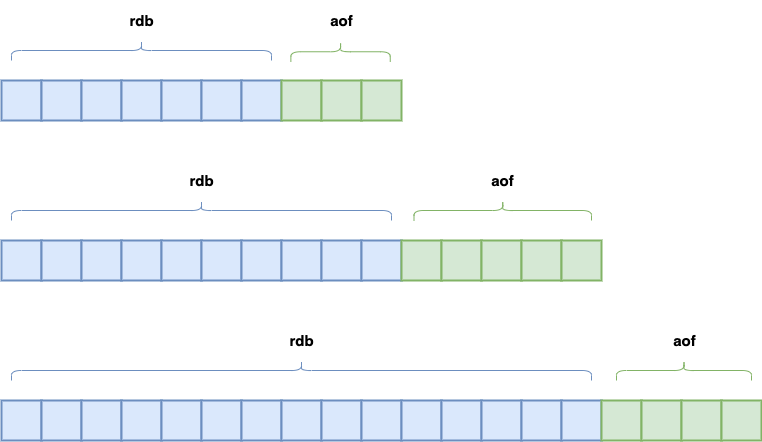

The diagram above was exported from draw.io. Its source (the exported page's mxGraphModel, read from the mxfile embedded in the PNG):
<mxGraphModel dx="954" dy="1705" grid="1" gridSize="10" guides="1" tooltips="1" connect="1" arrows="1" fold="1" page="1" pageScale="1" pageWidth="827" pageHeight="1169" math="0" shadow="0">
  <root>
    <mxCell id="0" />
    <mxCell id="1" parent="0" />
    <mxCell id="lHYIYQLQT7qiOce_9PU0-1" value="" style="rounded=0;whiteSpace=wrap;html=1;strokeWidth=2;fillWeight=4;hachureGap=8;hachureAngle=45;fillColor=#dae8fc;strokeColor=#6c8ebf;fontSize=15;fontStyle=1" vertex="1" parent="1">
      <mxGeometry x="120" y="280" width="40" height="40" as="geometry" />
    </mxCell>
    <mxCell id="lHYIYQLQT7qiOce_9PU0-2" value="" style="rounded=0;whiteSpace=wrap;html=1;strokeWidth=2;fillWeight=4;hachureGap=8;hachureAngle=45;fillColor=#dae8fc;strokeColor=#6c8ebf;fontSize=15;fontStyle=1" vertex="1" parent="1">
      <mxGeometry x="160" y="280" width="40" height="40" as="geometry" />
    </mxCell>
    <mxCell id="lHYIYQLQT7qiOce_9PU0-3" value="" style="rounded=0;whiteSpace=wrap;html=1;strokeWidth=2;fillWeight=4;hachureGap=8;hachureAngle=45;fillColor=#dae8fc;strokeColor=#6c8ebf;fontSize=15;fontStyle=1" vertex="1" parent="1">
      <mxGeometry x="200" y="280" width="40" height="40" as="geometry" />
    </mxCell>
    <mxCell id="lHYIYQLQT7qiOce_9PU0-4" value="" style="rounded=0;whiteSpace=wrap;html=1;strokeWidth=2;fillWeight=4;hachureGap=8;hachureAngle=45;fillColor=#dae8fc;strokeColor=#6c8ebf;fontSize=15;fontStyle=1" vertex="1" parent="1">
      <mxGeometry x="240" y="280" width="40" height="40" as="geometry" />
    </mxCell>
    <mxCell id="lHYIYQLQT7qiOce_9PU0-5" value="" style="rounded=0;whiteSpace=wrap;html=1;strokeWidth=2;fillWeight=4;hachureGap=8;hachureAngle=45;fillColor=#dae8fc;strokeColor=#6c8ebf;fontSize=15;fontStyle=1" vertex="1" parent="1">
      <mxGeometry x="280" y="280" width="40" height="40" as="geometry" />
    </mxCell>
    <mxCell id="lHYIYQLQT7qiOce_9PU0-17" value="" style="rounded=0;whiteSpace=wrap;html=1;strokeWidth=2;fillWeight=4;hachureGap=8;hachureAngle=45;fillColor=#dae8fc;strokeColor=#6c8ebf;fontSize=15;fontStyle=1" vertex="1" parent="1">
      <mxGeometry x="320" y="280" width="40" height="40" as="geometry" />
    </mxCell>
    <mxCell id="lHYIYQLQT7qiOce_9PU0-18" value="" style="rounded=0;whiteSpace=wrap;html=1;strokeWidth=2;fillWeight=4;hachureGap=8;hachureAngle=45;fillColor=#dae8fc;strokeColor=#6c8ebf;fontSize=15;fontStyle=1" vertex="1" parent="1">
      <mxGeometry x="360" y="280" width="40" height="40" as="geometry" />
    </mxCell>
    <mxCell id="lHYIYQLQT7qiOce_9PU0-19" value="" style="rounded=0;whiteSpace=wrap;html=1;strokeWidth=2;fillWeight=4;hachureGap=8;hachureAngle=45;fillColor=#dae8fc;strokeColor=#6c8ebf;fontSize=15;fontStyle=1" vertex="1" parent="1">
      <mxGeometry x="400" y="280" width="40" height="40" as="geometry" />
    </mxCell>
    <mxCell id="lHYIYQLQT7qiOce_9PU0-20" value="" style="rounded=0;whiteSpace=wrap;html=1;strokeWidth=2;fillWeight=4;hachureGap=8;hachureAngle=45;fillColor=#dae8fc;strokeColor=#6c8ebf;fontSize=15;fontStyle=1" vertex="1" parent="1">
      <mxGeometry x="440" y="280" width="40" height="40" as="geometry" />
    </mxCell>
    <mxCell id="lHYIYQLQT7qiOce_9PU0-21" value="" style="rounded=0;whiteSpace=wrap;html=1;strokeWidth=2;fillWeight=4;hachureGap=8;hachureAngle=45;fillColor=#dae8fc;strokeColor=#6c8ebf;fontSize=15;fontStyle=1" vertex="1" parent="1">
      <mxGeometry x="480" y="280" width="40" height="40" as="geometry" />
    </mxCell>
    <mxCell id="lHYIYQLQT7qiOce_9PU0-22" value="" style="rounded=0;whiteSpace=wrap;html=1;strokeWidth=2;fillWeight=4;hachureGap=8;hachureAngle=45;fillColor=#dae8fc;strokeColor=#6c8ebf;fontSize=15;fontStyle=1" vertex="1" parent="1">
      <mxGeometry x="520" y="280" width="40" height="40" as="geometry" />
    </mxCell>
    <mxCell id="lHYIYQLQT7qiOce_9PU0-23" value="" style="rounded=0;whiteSpace=wrap;html=1;strokeWidth=2;fillWeight=4;hachureGap=8;hachureAngle=45;fillColor=#dae8fc;strokeColor=#6c8ebf;fontSize=15;fontStyle=1" vertex="1" parent="1">
      <mxGeometry x="560" y="280" width="40" height="40" as="geometry" />
    </mxCell>
    <mxCell id="lHYIYQLQT7qiOce_9PU0-24" value="" style="rounded=0;whiteSpace=wrap;html=1;strokeWidth=2;fillWeight=4;hachureGap=8;hachureAngle=45;fillColor=#dae8fc;strokeColor=#6c8ebf;fontSize=15;fontStyle=1" vertex="1" parent="1">
      <mxGeometry x="600" y="280" width="40" height="40" as="geometry" />
    </mxCell>
    <mxCell id="lHYIYQLQT7qiOce_9PU0-25" value="" style="rounded=0;whiteSpace=wrap;html=1;strokeWidth=2;fillWeight=4;hachureGap=8;hachureAngle=45;fillColor=#dae8fc;strokeColor=#6c8ebf;fontSize=15;fontStyle=1" vertex="1" parent="1">
      <mxGeometry x="640" y="280" width="40" height="40" as="geometry" />
    </mxCell>
    <mxCell id="lHYIYQLQT7qiOce_9PU0-26" value="" style="rounded=0;whiteSpace=wrap;html=1;strokeWidth=2;fillWeight=4;hachureGap=8;hachureAngle=45;fillColor=#dae8fc;strokeColor=#6c8ebf;fontSize=15;fontStyle=1" vertex="1" parent="1">
      <mxGeometry x="680" y="280" width="40" height="40" as="geometry" />
    </mxCell>
    <mxCell id="lHYIYQLQT7qiOce_9PU0-27" value="" style="rounded=0;whiteSpace=wrap;html=1;strokeWidth=2;fillWeight=4;hachureGap=8;hachureAngle=45;fillColor=#d5e8d4;strokeColor=#82b366;fontSize=15;fontStyle=1" vertex="1" parent="1">
      <mxGeometry x="720" y="280" width="40" height="40" as="geometry" />
    </mxCell>
    <mxCell id="lHYIYQLQT7qiOce_9PU0-28" value="" style="rounded=0;whiteSpace=wrap;html=1;strokeWidth=2;fillWeight=4;hachureGap=8;hachureAngle=45;fillColor=#d5e8d4;strokeColor=#82b366;fontSize=15;fontStyle=1" vertex="1" parent="1">
      <mxGeometry x="760" y="280" width="40" height="40" as="geometry" />
    </mxCell>
    <mxCell id="lHYIYQLQT7qiOce_9PU0-29" value="" style="rounded=0;whiteSpace=wrap;html=1;strokeWidth=2;fillWeight=4;hachureGap=8;hachureAngle=45;fillColor=#d5e8d4;strokeColor=#82b366;fontSize=15;fontStyle=1" vertex="1" parent="1">
      <mxGeometry x="800" y="280" width="40" height="40" as="geometry" />
    </mxCell>
    <mxCell id="lHYIYQLQT7qiOce_9PU0-30" value="" style="rounded=0;whiteSpace=wrap;html=1;strokeWidth=2;fillWeight=4;hachureGap=8;hachureAngle=45;fillColor=#d5e8d4;strokeColor=#82b366;fontSize=15;fontStyle=1" vertex="1" parent="1">
      <mxGeometry x="840" y="280" width="40" height="40" as="geometry" />
    </mxCell>
    <mxCell id="lHYIYQLQT7qiOce_9PU0-31" value="" style="shape=curlyBracket;whiteSpace=wrap;html=1;rounded=1;flipH=1;labelPosition=right;verticalLabelPosition=middle;align=left;verticalAlign=middle;rotation=-90;fillColor=#dae8fc;strokeColor=#6c8ebf;" vertex="1" parent="1">
      <mxGeometry x="410" y="-40" width="20" height="580" as="geometry" />
    </mxCell>
    <mxCell id="lHYIYQLQT7qiOce_9PU0-32" value="" style="shape=curlyBracket;whiteSpace=wrap;html=1;rounded=1;flipH=1;labelPosition=right;verticalLabelPosition=middle;align=left;verticalAlign=middle;rotation=-90;fillColor=#d5e8d4;strokeColor=#82b366;" vertex="1" parent="1">
      <mxGeometry x="792.5" y="182.5" width="20" height="135" as="geometry" />
    </mxCell>
    <mxCell id="lHYIYQLQT7qiOce_9PU0-33" value="rdb" style="text;strokeColor=none;fillColor=none;html=1;fontSize=15;fontStyle=1;verticalAlign=middle;align=center;" vertex="1" parent="1">
      <mxGeometry x="370" y="200" width="100" height="40" as="geometry" />
    </mxCell>
    <mxCell id="lHYIYQLQT7qiOce_9PU0-34" value="aof" style="text;html=1;fontSize=15;fontStyle=1;verticalAlign=middle;align=center;" vertex="1" parent="1">
      <mxGeometry x="752.5" y="200" width="100" height="40" as="geometry" />
    </mxCell>
    <mxCell id="lHYIYQLQT7qiOce_9PU0-35" value="" style="rounded=0;whiteSpace=wrap;html=1;strokeWidth=2;fillWeight=4;hachureGap=8;hachureAngle=45;fillColor=#dae8fc;strokeColor=#6c8ebf;fontSize=15;fontStyle=1" vertex="1" parent="1">
      <mxGeometry x="120" y="120" width="40" height="40" as="geometry" />
    </mxCell>
    <mxCell id="lHYIYQLQT7qiOce_9PU0-36" value="" style="rounded=0;whiteSpace=wrap;html=1;strokeWidth=2;fillWeight=4;hachureGap=8;hachureAngle=45;fillColor=#dae8fc;strokeColor=#6c8ebf;fontSize=15;fontStyle=1" vertex="1" parent="1">
      <mxGeometry x="160" y="120" width="40" height="40" as="geometry" />
    </mxCell>
    <mxCell id="lHYIYQLQT7qiOce_9PU0-37" value="" style="rounded=0;whiteSpace=wrap;html=1;strokeWidth=2;fillWeight=4;hachureGap=8;hachureAngle=45;fillColor=#dae8fc;strokeColor=#6c8ebf;fontSize=15;fontStyle=1" vertex="1" parent="1">
      <mxGeometry x="200" y="120" width="40" height="40" as="geometry" />
    </mxCell>
    <mxCell id="lHYIYQLQT7qiOce_9PU0-38" value="" style="rounded=0;whiteSpace=wrap;html=1;strokeWidth=2;fillWeight=4;hachureGap=8;hachureAngle=45;fillColor=#dae8fc;strokeColor=#6c8ebf;fontSize=15;fontStyle=1" vertex="1" parent="1">
      <mxGeometry x="240" y="120" width="40" height="40" as="geometry" />
    </mxCell>
    <mxCell id="lHYIYQLQT7qiOce_9PU0-39" value="" style="rounded=0;whiteSpace=wrap;html=1;strokeWidth=2;fillWeight=4;hachureGap=8;hachureAngle=45;fillColor=#dae8fc;strokeColor=#6c8ebf;fontSize=15;fontStyle=1" vertex="1" parent="1">
      <mxGeometry x="280" y="120" width="40" height="40" as="geometry" />
    </mxCell>
    <mxCell id="lHYIYQLQT7qiOce_9PU0-40" value="" style="rounded=0;whiteSpace=wrap;html=1;strokeWidth=2;fillWeight=4;hachureGap=8;hachureAngle=45;fillColor=#dae8fc;strokeColor=#6c8ebf;fontSize=15;fontStyle=1" vertex="1" parent="1">
      <mxGeometry x="320" y="120" width="40" height="40" as="geometry" />
    </mxCell>
    <mxCell id="lHYIYQLQT7qiOce_9PU0-41" value="" style="rounded=0;whiteSpace=wrap;html=1;strokeWidth=2;fillWeight=4;hachureGap=8;hachureAngle=45;fillColor=#dae8fc;strokeColor=#6c8ebf;fontSize=15;fontStyle=1" vertex="1" parent="1">
      <mxGeometry x="360" y="120" width="40" height="40" as="geometry" />
    </mxCell>
    <mxCell id="lHYIYQLQT7qiOce_9PU0-42" value="" style="rounded=0;whiteSpace=wrap;html=1;strokeWidth=2;fillWeight=4;hachureGap=8;hachureAngle=45;fillColor=#dae8fc;strokeColor=#6c8ebf;fontSize=15;fontStyle=1" vertex="1" parent="1">
      <mxGeometry x="400" y="120" width="40" height="40" as="geometry" />
    </mxCell>
    <mxCell id="lHYIYQLQT7qiOce_9PU0-43" value="" style="rounded=0;whiteSpace=wrap;html=1;strokeWidth=2;fillWeight=4;hachureGap=8;hachureAngle=45;fillColor=#dae8fc;strokeColor=#6c8ebf;fontSize=15;fontStyle=1" vertex="1" parent="1">
      <mxGeometry x="440" y="120" width="40" height="40" as="geometry" />
    </mxCell>
    <mxCell id="lHYIYQLQT7qiOce_9PU0-44" value="" style="rounded=0;whiteSpace=wrap;html=1;strokeWidth=2;fillWeight=4;hachureGap=8;hachureAngle=45;fillColor=#dae8fc;strokeColor=#6c8ebf;fontSize=15;fontStyle=1" vertex="1" parent="1">
      <mxGeometry x="480" y="120" width="40" height="40" as="geometry" />
    </mxCell>
    <mxCell id="lHYIYQLQT7qiOce_9PU0-45" value="" style="rounded=0;whiteSpace=wrap;html=1;strokeWidth=2;fillWeight=4;hachureGap=8;hachureAngle=45;fillColor=#d5e8d4;strokeColor=#82b366;fontSize=15;fontStyle=1" vertex="1" parent="1">
      <mxGeometry x="520" y="120" width="40" height="40" as="geometry" />
    </mxCell>
    <mxCell id="lHYIYQLQT7qiOce_9PU0-46" value="" style="rounded=0;whiteSpace=wrap;html=1;strokeWidth=2;fillWeight=4;hachureGap=8;hachureAngle=45;fillColor=#d5e8d4;strokeColor=#82b366;fontSize=15;fontStyle=1" vertex="1" parent="1">
      <mxGeometry x="560" y="120" width="40" height="40" as="geometry" />
    </mxCell>
    <mxCell id="lHYIYQLQT7qiOce_9PU0-47" value="" style="rounded=0;whiteSpace=wrap;html=1;strokeWidth=2;fillWeight=4;hachureGap=8;hachureAngle=45;fillColor=#d5e8d4;strokeColor=#82b366;fontSize=15;fontStyle=1" vertex="1" parent="1">
      <mxGeometry x="600" y="120" width="40" height="40" as="geometry" />
    </mxCell>
    <mxCell id="lHYIYQLQT7qiOce_9PU0-48" value="" style="rounded=0;whiteSpace=wrap;html=1;strokeWidth=2;fillWeight=4;hachureGap=8;hachureAngle=45;fillColor=#d5e8d4;strokeColor=#82b366;fontSize=15;fontStyle=1" vertex="1" parent="1">
      <mxGeometry x="640" y="120" width="40" height="40" as="geometry" />
    </mxCell>
    <mxCell id="lHYIYQLQT7qiOce_9PU0-49" value="" style="rounded=0;whiteSpace=wrap;html=1;strokeWidth=2;fillWeight=4;hachureGap=8;hachureAngle=45;fillColor=#d5e8d4;strokeColor=#82b366;fontSize=15;fontStyle=1" vertex="1" parent="1">
      <mxGeometry x="680" y="120" width="40" height="40" as="geometry" />
    </mxCell>
    <mxCell id="lHYIYQLQT7qiOce_9PU0-54" value="" style="shape=curlyBracket;whiteSpace=wrap;html=1;rounded=1;flipH=1;labelPosition=right;verticalLabelPosition=middle;align=left;verticalAlign=middle;rotation=-90;fillColor=#dae8fc;strokeColor=#6c8ebf;" vertex="1" parent="1">
      <mxGeometry x="310" y="-100" width="20" height="380" as="geometry" />
    </mxCell>
    <mxCell id="lHYIYQLQT7qiOce_9PU0-55" value="rdb" style="text;strokeColor=none;fillColor=none;html=1;fontSize=15;fontStyle=1;verticalAlign=middle;align=center;" vertex="1" parent="1">
      <mxGeometry x="270" y="40" width="100" height="40" as="geometry" />
    </mxCell>
    <mxCell id="lHYIYQLQT7qiOce_9PU0-57" value="" style="shape=curlyBracket;whiteSpace=wrap;html=1;rounded=1;flipH=1;labelPosition=right;verticalLabelPosition=middle;align=left;verticalAlign=middle;rotation=-90;fillColor=#d5e8d4;strokeColor=#82b366;" vertex="1" parent="1">
      <mxGeometry x="611.25" y="1.25" width="20" height="177.5" as="geometry" />
    </mxCell>
    <mxCell id="lHYIYQLQT7qiOce_9PU0-58" value="aof" style="text;html=1;fontSize=15;fontStyle=1;verticalAlign=middle;align=center;" vertex="1" parent="1">
      <mxGeometry x="571.25" y="40" width="100" height="40" as="geometry" />
    </mxCell>
    <mxCell id="lHYIYQLQT7qiOce_9PU0-59" value="" style="rounded=0;whiteSpace=wrap;html=1;strokeWidth=2;fillWeight=4;hachureGap=8;hachureAngle=45;fillColor=#dae8fc;strokeColor=#6c8ebf;fontSize=15;fontStyle=1" vertex="1" parent="1">
      <mxGeometry x="120" y="-40" width="40" height="40" as="geometry" />
    </mxCell>
    <mxCell id="lHYIYQLQT7qiOce_9PU0-60" value="" style="rounded=0;whiteSpace=wrap;html=1;strokeWidth=2;fillWeight=4;hachureGap=8;hachureAngle=45;fillColor=#dae8fc;strokeColor=#6c8ebf;fontSize=15;fontStyle=1" vertex="1" parent="1">
      <mxGeometry x="160" y="-40" width="40" height="40" as="geometry" />
    </mxCell>
    <mxCell id="lHYIYQLQT7qiOce_9PU0-61" value="" style="rounded=0;whiteSpace=wrap;html=1;strokeWidth=2;fillWeight=4;hachureGap=8;hachureAngle=45;fillColor=#dae8fc;strokeColor=#6c8ebf;fontSize=15;fontStyle=1" vertex="1" parent="1">
      <mxGeometry x="200" y="-40" width="40" height="40" as="geometry" />
    </mxCell>
    <mxCell id="lHYIYQLQT7qiOce_9PU0-62" value="" style="rounded=0;whiteSpace=wrap;html=1;strokeWidth=2;fillWeight=4;hachureGap=8;hachureAngle=45;fillColor=#dae8fc;strokeColor=#6c8ebf;fontSize=15;fontStyle=1" vertex="1" parent="1">
      <mxGeometry x="240" y="-40" width="40" height="40" as="geometry" />
    </mxCell>
    <mxCell id="lHYIYQLQT7qiOce_9PU0-63" value="" style="rounded=0;whiteSpace=wrap;html=1;strokeWidth=2;fillWeight=4;hachureGap=8;hachureAngle=45;fillColor=#dae8fc;strokeColor=#6c8ebf;fontSize=15;fontStyle=1" vertex="1" parent="1">
      <mxGeometry x="280" y="-40" width="40" height="40" as="geometry" />
    </mxCell>
    <mxCell id="lHYIYQLQT7qiOce_9PU0-64" value="" style="rounded=0;whiteSpace=wrap;html=1;strokeWidth=2;fillWeight=4;hachureGap=8;hachureAngle=45;fillColor=#dae8fc;strokeColor=#6c8ebf;fontSize=15;fontStyle=1" vertex="1" parent="1">
      <mxGeometry x="320" y="-40" width="40" height="40" as="geometry" />
    </mxCell>
    <mxCell id="lHYIYQLQT7qiOce_9PU0-65" value="" style="rounded=0;whiteSpace=wrap;html=1;strokeWidth=2;fillWeight=4;hachureGap=8;hachureAngle=45;fillColor=#dae8fc;strokeColor=#6c8ebf;fontSize=15;fontStyle=1" vertex="1" parent="1">
      <mxGeometry x="360" y="-40" width="40" height="40" as="geometry" />
    </mxCell>
    <mxCell id="lHYIYQLQT7qiOce_9PU0-66" value="" style="rounded=0;whiteSpace=wrap;html=1;strokeWidth=2;fillWeight=4;hachureGap=8;hachureAngle=45;fillColor=#d5e8d4;strokeColor=#82b366;fontSize=15;fontStyle=1" vertex="1" parent="1">
      <mxGeometry x="400" y="-40" width="40" height="40" as="geometry" />
    </mxCell>
    <mxCell id="lHYIYQLQT7qiOce_9PU0-67" value="" style="rounded=0;whiteSpace=wrap;html=1;strokeWidth=2;fillWeight=4;hachureGap=8;hachureAngle=45;fillColor=#d5e8d4;strokeColor=#82b366;fontSize=15;fontStyle=1" vertex="1" parent="1">
      <mxGeometry x="440" y="-40" width="40" height="40" as="geometry" />
    </mxCell>
    <mxCell id="lHYIYQLQT7qiOce_9PU0-68" value="" style="rounded=0;whiteSpace=wrap;html=1;strokeWidth=2;fillWeight=4;hachureGap=8;hachureAngle=45;fillColor=#d5e8d4;strokeColor=#82b366;fontSize=15;fontStyle=1" vertex="1" parent="1">
      <mxGeometry x="480" y="-40" width="40" height="40" as="geometry" />
    </mxCell>
    <mxCell id="lHYIYQLQT7qiOce_9PU0-74" value="" style="shape=curlyBracket;whiteSpace=wrap;html=1;rounded=1;flipH=1;labelPosition=right;verticalLabelPosition=middle;align=left;verticalAlign=middle;rotation=-90;fillColor=#dae8fc;strokeColor=#6c8ebf;" vertex="1" parent="1">
      <mxGeometry x="250" y="-200" width="20" height="260" as="geometry" />
    </mxCell>
    <mxCell id="lHYIYQLQT7qiOce_9PU0-75" value="rdb" style="text;strokeColor=none;fillColor=none;html=1;fontSize=15;fontStyle=1;verticalAlign=middle;align=center;" vertex="1" parent="1">
      <mxGeometry x="210" y="-120" width="100" height="40" as="geometry" />
    </mxCell>
    <mxCell id="lHYIYQLQT7qiOce_9PU0-76" value="" style="shape=curlyBracket;whiteSpace=wrap;html=1;rounded=1;flipH=1;labelPosition=right;verticalLabelPosition=middle;align=left;verticalAlign=middle;rotation=-90;fillColor=#d5e8d4;strokeColor=#82b366;" vertex="1" parent="1">
      <mxGeometry x="449.06" y="-118.43" width="20" height="99.38" as="geometry" />
    </mxCell>
    <mxCell id="lHYIYQLQT7qiOce_9PU0-77" value="aof" style="text;html=1;fontSize=15;fontStyle=1;verticalAlign=middle;align=center;" vertex="1" parent="1">
      <mxGeometry x="410" y="-120" width="100" height="40" as="geometry" />
    </mxCell>
  </root>
</mxGraphModel>